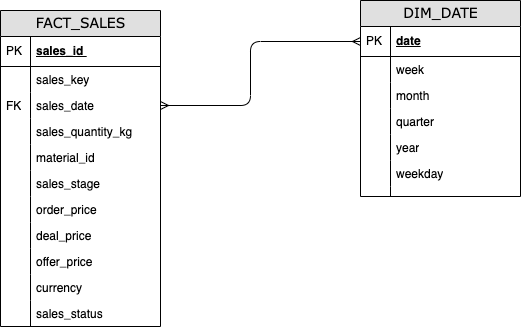

The diagram above was exported from draw.io. Its source (the exported page's mxGraphModel, read from the mxfile embedded in the PNG):
<mxGraphModel dx="771" dy="619" grid="1" gridSize="10" guides="1" tooltips="1" connect="1" arrows="1" fold="1" page="1" pageScale="1" pageWidth="1100" pageHeight="850" background="none" math="0" shadow="0">
  <root>
    <mxCell id="0" />
    <mxCell id="1" parent="0" />
    <mxCell id="2e49270ec7c68f3f-8" value="DIM_DATE" style="swimlane;html=1;fontStyle=0;childLayout=stackLayout;horizontal=1;startSize=26;fillColor=#e0e0e0;horizontalStack=0;resizeParent=1;resizeLast=0;collapsible=1;marginBottom=0;swimlaneFillColor=#ffffff;align=center;rounded=0;shadow=0;comic=0;labelBackgroundColor=none;strokeWidth=1;fontFamily=Verdana;fontSize=14;swimlaneLine=1;" parent="1" vertex="1">
      <mxGeometry x="620" y="200" width="160" height="196" as="geometry" />
    </mxCell>
    <mxCell id="2e49270ec7c68f3f-9" value="date" style="shape=partialRectangle;top=0;left=0;right=0;bottom=1;html=1;align=left;verticalAlign=middle;fillColor=none;spacingLeft=34;spacingRight=4;whiteSpace=wrap;overflow=hidden;rotatable=0;points=[[0,0.5],[1,0.5]];portConstraint=eastwest;dropTarget=0;fontStyle=5;" parent="2e49270ec7c68f3f-8" vertex="1">
      <mxGeometry y="26" width="160" height="30" as="geometry" />
    </mxCell>
    <mxCell id="2e49270ec7c68f3f-10" value="PK" style="shape=partialRectangle;top=0;left=0;bottom=0;html=1;fillColor=none;align=left;verticalAlign=middle;spacingLeft=4;spacingRight=4;whiteSpace=wrap;overflow=hidden;rotatable=0;points=[];portConstraint=eastwest;part=1;" parent="2e49270ec7c68f3f-9" vertex="1" connectable="0">
      <mxGeometry width="30" height="30" as="geometry" />
    </mxCell>
    <mxCell id="2e49270ec7c68f3f-11" value="week" style="shape=partialRectangle;top=0;left=0;right=0;bottom=0;html=1;align=left;verticalAlign=top;fillColor=none;spacingLeft=34;spacingRight=4;whiteSpace=wrap;overflow=hidden;rotatable=0;points=[[0,0.5],[1,0.5]];portConstraint=eastwest;dropTarget=0;" parent="2e49270ec7c68f3f-8" vertex="1">
      <mxGeometry y="56" width="160" height="26" as="geometry" />
    </mxCell>
    <mxCell id="2e49270ec7c68f3f-12" value="" style="shape=partialRectangle;top=0;left=0;bottom=0;html=1;fillColor=none;align=left;verticalAlign=top;spacingLeft=4;spacingRight=4;whiteSpace=wrap;overflow=hidden;rotatable=0;points=[];portConstraint=eastwest;part=1;" parent="2e49270ec7c68f3f-11" vertex="1" connectable="0">
      <mxGeometry width="30" height="26" as="geometry" />
    </mxCell>
    <mxCell id="2e49270ec7c68f3f-13" value="month" style="shape=partialRectangle;top=0;left=0;right=0;bottom=0;html=1;align=left;verticalAlign=top;fillColor=none;spacingLeft=34;spacingRight=4;whiteSpace=wrap;overflow=hidden;rotatable=0;points=[[0,0.5],[1,0.5]];portConstraint=eastwest;dropTarget=0;" parent="2e49270ec7c68f3f-8" vertex="1">
      <mxGeometry y="82" width="160" height="26" as="geometry" />
    </mxCell>
    <mxCell id="2e49270ec7c68f3f-14" value="" style="shape=partialRectangle;top=0;left=0;bottom=0;html=1;fillColor=none;align=left;verticalAlign=top;spacingLeft=4;spacingRight=4;whiteSpace=wrap;overflow=hidden;rotatable=0;points=[];portConstraint=eastwest;part=1;" parent="2e49270ec7c68f3f-13" vertex="1" connectable="0">
      <mxGeometry width="30" height="26" as="geometry" />
    </mxCell>
    <mxCell id="2e49270ec7c68f3f-15" value="quarter" style="shape=partialRectangle;top=0;left=0;right=0;bottom=0;html=1;align=left;verticalAlign=top;fillColor=none;spacingLeft=34;spacingRight=4;whiteSpace=wrap;overflow=hidden;rotatable=0;points=[[0,0.5],[1,0.5]];portConstraint=eastwest;dropTarget=0;" parent="2e49270ec7c68f3f-8" vertex="1">
      <mxGeometry y="108" width="160" height="26" as="geometry" />
    </mxCell>
    <mxCell id="2e49270ec7c68f3f-16" value="" style="shape=partialRectangle;top=0;left=0;bottom=0;html=1;fillColor=none;align=left;verticalAlign=top;spacingLeft=4;spacingRight=4;whiteSpace=wrap;overflow=hidden;rotatable=0;points=[];portConstraint=eastwest;part=1;" parent="2e49270ec7c68f3f-15" vertex="1" connectable="0">
      <mxGeometry width="30" height="26" as="geometry" />
    </mxCell>
    <mxCell id="9K1JntseQt40t7MYcEAl-19" value="year" style="shape=partialRectangle;top=0;left=0;right=0;bottom=0;html=1;align=left;verticalAlign=top;fillColor=none;spacingLeft=34;spacingRight=4;whiteSpace=wrap;overflow=hidden;rotatable=0;points=[[0,0.5],[1,0.5]];portConstraint=eastwest;dropTarget=0;" vertex="1" parent="2e49270ec7c68f3f-8">
      <mxGeometry y="134" width="160" height="26" as="geometry" />
    </mxCell>
    <mxCell id="9K1JntseQt40t7MYcEAl-20" value="" style="shape=partialRectangle;top=0;left=0;bottom=0;html=1;fillColor=none;align=left;verticalAlign=top;spacingLeft=4;spacingRight=4;whiteSpace=wrap;overflow=hidden;rotatable=0;points=[];portConstraint=eastwest;part=1;" vertex="1" connectable="0" parent="9K1JntseQt40t7MYcEAl-19">
      <mxGeometry width="30" height="26" as="geometry" />
    </mxCell>
    <mxCell id="9K1JntseQt40t7MYcEAl-25" value="weekday" style="shape=partialRectangle;top=0;left=0;right=0;bottom=0;html=1;align=left;verticalAlign=top;fillColor=none;spacingLeft=34;spacingRight=4;whiteSpace=wrap;overflow=hidden;rotatable=0;points=[[0,0.5],[1,0.5]];portConstraint=eastwest;dropTarget=0;" vertex="1" parent="2e49270ec7c68f3f-8">
      <mxGeometry y="160" width="160" height="26" as="geometry" />
    </mxCell>
    <mxCell id="9K1JntseQt40t7MYcEAl-26" value="" style="shape=partialRectangle;top=0;left=0;bottom=0;html=1;fillColor=none;align=left;verticalAlign=top;spacingLeft=4;spacingRight=4;whiteSpace=wrap;overflow=hidden;rotatable=0;points=[];portConstraint=eastwest;part=1;" vertex="1" connectable="0" parent="9K1JntseQt40t7MYcEAl-25">
      <mxGeometry width="30" height="26" as="geometry" />
    </mxCell>
    <mxCell id="2e49270ec7c68f3f-17" value="" style="shape=partialRectangle;top=0;left=0;right=0;bottom=0;html=1;align=left;verticalAlign=top;fillColor=none;spacingLeft=34;spacingRight=4;whiteSpace=wrap;overflow=hidden;rotatable=0;points=[[0,0.5],[1,0.5]];portConstraint=eastwest;dropTarget=0;" parent="2e49270ec7c68f3f-8" vertex="1">
      <mxGeometry y="186" width="160" height="10" as="geometry" />
    </mxCell>
    <mxCell id="2e49270ec7c68f3f-18" value="" style="shape=partialRectangle;top=0;left=0;bottom=0;html=1;fillColor=none;align=left;verticalAlign=top;spacingLeft=4;spacingRight=4;whiteSpace=wrap;overflow=hidden;rotatable=0;points=[];portConstraint=eastwest;part=1;" parent="2e49270ec7c68f3f-17" vertex="1" connectable="0">
      <mxGeometry width="30" height="10" as="geometry" />
    </mxCell>
    <mxCell id="2e49270ec7c68f3f-19" value="FACT_SALES" style="swimlane;html=1;fontStyle=0;childLayout=stackLayout;horizontal=1;startSize=26;fillColor=#e0e0e0;horizontalStack=0;resizeParent=1;resizeLast=0;collapsible=1;marginBottom=0;swimlaneFillColor=#ffffff;align=center;rounded=0;shadow=0;comic=0;labelBackgroundColor=none;strokeWidth=1;fontFamily=Verdana;fontSize=14" parent="1" vertex="1">
      <mxGeometry x="260" y="210" width="160" height="316" as="geometry" />
    </mxCell>
    <mxCell id="2e49270ec7c68f3f-20" value="sales_id&amp;nbsp;" style="shape=partialRectangle;top=0;left=0;right=0;bottom=1;html=1;align=left;verticalAlign=middle;fillColor=none;spacingLeft=34;spacingRight=4;whiteSpace=wrap;overflow=hidden;rotatable=0;points=[[0,0.5],[1,0.5]];portConstraint=eastwest;dropTarget=0;fontStyle=5;" parent="2e49270ec7c68f3f-19" vertex="1">
      <mxGeometry y="26" width="160" height="30" as="geometry" />
    </mxCell>
    <mxCell id="2e49270ec7c68f3f-21" value="PK" style="shape=partialRectangle;top=0;left=0;bottom=0;html=1;fillColor=none;align=left;verticalAlign=middle;spacingLeft=4;spacingRight=4;whiteSpace=wrap;overflow=hidden;rotatable=0;points=[];portConstraint=eastwest;part=1;" parent="2e49270ec7c68f3f-20" vertex="1" connectable="0">
      <mxGeometry width="30" height="30" as="geometry" />
    </mxCell>
    <mxCell id="2e49270ec7c68f3f-22" value="sales_key" style="shape=partialRectangle;top=0;left=0;right=0;bottom=0;html=1;align=left;verticalAlign=top;fillColor=none;spacingLeft=34;spacingRight=4;whiteSpace=wrap;overflow=hidden;rotatable=0;points=[[0,0.5],[1,0.5]];portConstraint=eastwest;dropTarget=0;" parent="2e49270ec7c68f3f-19" vertex="1">
      <mxGeometry y="56" width="160" height="26" as="geometry" />
    </mxCell>
    <mxCell id="2e49270ec7c68f3f-23" value="" style="shape=partialRectangle;top=0;left=0;bottom=0;html=1;fillColor=none;align=left;verticalAlign=top;spacingLeft=4;spacingRight=4;whiteSpace=wrap;overflow=hidden;rotatable=0;points=[];portConstraint=eastwest;part=1;" parent="2e49270ec7c68f3f-22" vertex="1" connectable="0">
      <mxGeometry width="30" height="26" as="geometry" />
    </mxCell>
    <mxCell id="2e49270ec7c68f3f-24" value="sales_date" style="shape=partialRectangle;top=0;left=0;right=0;bottom=0;html=1;align=left;verticalAlign=top;fillColor=none;spacingLeft=34;spacingRight=4;whiteSpace=wrap;overflow=hidden;rotatable=0;points=[[0,0.5],[1,0.5]];portConstraint=eastwest;dropTarget=0;" parent="2e49270ec7c68f3f-19" vertex="1">
      <mxGeometry y="82" width="160" height="26" as="geometry" />
    </mxCell>
    <mxCell id="2e49270ec7c68f3f-25" value="FK" style="shape=partialRectangle;top=0;left=0;bottom=0;html=1;fillColor=none;align=left;verticalAlign=top;spacingLeft=4;spacingRight=4;whiteSpace=wrap;overflow=hidden;rotatable=0;points=[];portConstraint=eastwest;part=1;" parent="2e49270ec7c68f3f-24" vertex="1" connectable="0">
      <mxGeometry width="30" height="26" as="geometry" />
    </mxCell>
    <mxCell id="2e49270ec7c68f3f-26" value="sales_quantity_kg" style="shape=partialRectangle;top=0;left=0;right=0;bottom=0;html=1;align=left;verticalAlign=top;fillColor=none;spacingLeft=34;spacingRight=4;whiteSpace=wrap;overflow=hidden;rotatable=0;points=[[0,0.5],[1,0.5]];portConstraint=eastwest;dropTarget=0;" parent="2e49270ec7c68f3f-19" vertex="1">
      <mxGeometry y="108" width="160" height="26" as="geometry" />
    </mxCell>
    <mxCell id="2e49270ec7c68f3f-27" value="" style="shape=partialRectangle;top=0;left=0;bottom=0;html=1;fillColor=none;align=left;verticalAlign=top;spacingLeft=4;spacingRight=4;whiteSpace=wrap;overflow=hidden;rotatable=0;points=[];portConstraint=eastwest;part=1;" parent="2e49270ec7c68f3f-26" vertex="1" connectable="0">
      <mxGeometry width="30" height="26" as="geometry" />
    </mxCell>
    <mxCell id="9K1JntseQt40t7MYcEAl-3" value="material_id" style="shape=partialRectangle;top=0;left=0;right=0;bottom=0;html=1;align=left;verticalAlign=top;fillColor=none;spacingLeft=34;spacingRight=4;whiteSpace=wrap;overflow=hidden;rotatable=0;points=[[0,0.5],[1,0.5]];portConstraint=eastwest;dropTarget=0;" vertex="1" parent="2e49270ec7c68f3f-19">
      <mxGeometry y="134" width="160" height="26" as="geometry" />
    </mxCell>
    <mxCell id="9K1JntseQt40t7MYcEAl-4" value="" style="shape=partialRectangle;top=0;left=0;bottom=0;html=1;fillColor=none;align=left;verticalAlign=top;spacingLeft=4;spacingRight=4;whiteSpace=wrap;overflow=hidden;rotatable=0;points=[];portConstraint=eastwest;part=1;" vertex="1" connectable="0" parent="9K1JntseQt40t7MYcEAl-3">
      <mxGeometry width="30" height="26" as="geometry" />
    </mxCell>
    <mxCell id="9K1JntseQt40t7MYcEAl-5" value="sales_stage" style="shape=partialRectangle;top=0;left=0;right=0;bottom=0;html=1;align=left;verticalAlign=top;fillColor=none;spacingLeft=34;spacingRight=4;whiteSpace=wrap;overflow=hidden;rotatable=0;points=[[0,0.5],[1,0.5]];portConstraint=eastwest;dropTarget=0;" vertex="1" parent="2e49270ec7c68f3f-19">
      <mxGeometry y="160" width="160" height="26" as="geometry" />
    </mxCell>
    <mxCell id="9K1JntseQt40t7MYcEAl-6" value="" style="shape=partialRectangle;top=0;left=0;bottom=0;html=1;fillColor=none;align=left;verticalAlign=top;spacingLeft=4;spacingRight=4;whiteSpace=wrap;overflow=hidden;rotatable=0;points=[];portConstraint=eastwest;part=1;" vertex="1" connectable="0" parent="9K1JntseQt40t7MYcEAl-5">
      <mxGeometry width="30" height="26" as="geometry" />
    </mxCell>
    <mxCell id="9K1JntseQt40t7MYcEAl-7" value="order_price" style="shape=partialRectangle;top=0;left=0;right=0;bottom=0;html=1;align=left;verticalAlign=top;fillColor=none;spacingLeft=34;spacingRight=4;whiteSpace=wrap;overflow=hidden;rotatable=0;points=[[0,0.5],[1,0.5]];portConstraint=eastwest;dropTarget=0;" vertex="1" parent="2e49270ec7c68f3f-19">
      <mxGeometry y="186" width="160" height="26" as="geometry" />
    </mxCell>
    <mxCell id="9K1JntseQt40t7MYcEAl-8" value="" style="shape=partialRectangle;top=0;left=0;bottom=0;html=1;fillColor=none;align=left;verticalAlign=top;spacingLeft=4;spacingRight=4;whiteSpace=wrap;overflow=hidden;rotatable=0;points=[];portConstraint=eastwest;part=1;" vertex="1" connectable="0" parent="9K1JntseQt40t7MYcEAl-7">
      <mxGeometry width="30" height="26" as="geometry" />
    </mxCell>
    <mxCell id="9K1JntseQt40t7MYcEAl-9" value="deal_price" style="shape=partialRectangle;top=0;left=0;right=0;bottom=0;html=1;align=left;verticalAlign=top;fillColor=none;spacingLeft=34;spacingRight=4;whiteSpace=wrap;overflow=hidden;rotatable=0;points=[[0,0.5],[1,0.5]];portConstraint=eastwest;dropTarget=0;" vertex="1" parent="2e49270ec7c68f3f-19">
      <mxGeometry y="212" width="160" height="26" as="geometry" />
    </mxCell>
    <mxCell id="9K1JntseQt40t7MYcEAl-10" value="" style="shape=partialRectangle;top=0;left=0;bottom=0;html=1;fillColor=none;align=left;verticalAlign=top;spacingLeft=4;spacingRight=4;whiteSpace=wrap;overflow=hidden;rotatable=0;points=[];portConstraint=eastwest;part=1;" vertex="1" connectable="0" parent="9K1JntseQt40t7MYcEAl-9">
      <mxGeometry width="30" height="26" as="geometry" />
    </mxCell>
    <mxCell id="9K1JntseQt40t7MYcEAl-11" value="offer_price" style="shape=partialRectangle;top=0;left=0;right=0;bottom=0;html=1;align=left;verticalAlign=top;fillColor=none;spacingLeft=34;spacingRight=4;whiteSpace=wrap;overflow=hidden;rotatable=0;points=[[0,0.5],[1,0.5]];portConstraint=eastwest;dropTarget=0;" vertex="1" parent="2e49270ec7c68f3f-19">
      <mxGeometry y="238" width="160" height="26" as="geometry" />
    </mxCell>
    <mxCell id="9K1JntseQt40t7MYcEAl-12" value="" style="shape=partialRectangle;top=0;left=0;bottom=0;html=1;fillColor=none;align=left;verticalAlign=top;spacingLeft=4;spacingRight=4;whiteSpace=wrap;overflow=hidden;rotatable=0;points=[];portConstraint=eastwest;part=1;" vertex="1" connectable="0" parent="9K1JntseQt40t7MYcEAl-11">
      <mxGeometry width="30" height="26" as="geometry" />
    </mxCell>
    <mxCell id="9K1JntseQt40t7MYcEAl-13" value="currency" style="shape=partialRectangle;top=0;left=0;right=0;bottom=0;html=1;align=left;verticalAlign=top;fillColor=none;spacingLeft=34;spacingRight=4;whiteSpace=wrap;overflow=hidden;rotatable=0;points=[[0,0.5],[1,0.5]];portConstraint=eastwest;dropTarget=0;" vertex="1" parent="2e49270ec7c68f3f-19">
      <mxGeometry y="264" width="160" height="26" as="geometry" />
    </mxCell>
    <mxCell id="9K1JntseQt40t7MYcEAl-14" value="" style="shape=partialRectangle;top=0;left=0;bottom=0;html=1;fillColor=none;align=left;verticalAlign=top;spacingLeft=4;spacingRight=4;whiteSpace=wrap;overflow=hidden;rotatable=0;points=[];portConstraint=eastwest;part=1;" vertex="1" connectable="0" parent="9K1JntseQt40t7MYcEAl-13">
      <mxGeometry width="30" height="26" as="geometry" />
    </mxCell>
    <mxCell id="9K1JntseQt40t7MYcEAl-27" value="sales_status" style="shape=partialRectangle;top=0;left=0;right=0;bottom=0;html=1;align=left;verticalAlign=top;fillColor=none;spacingLeft=34;spacingRight=4;whiteSpace=wrap;overflow=hidden;rotatable=0;points=[[0,0.5],[1,0.5]];portConstraint=eastwest;dropTarget=0;" vertex="1" parent="2e49270ec7c68f3f-19">
      <mxGeometry y="290" width="160" height="26" as="geometry" />
    </mxCell>
    <mxCell id="9K1JntseQt40t7MYcEAl-28" value="" style="shape=partialRectangle;top=0;left=0;bottom=0;html=1;fillColor=none;align=left;verticalAlign=top;spacingLeft=4;spacingRight=4;whiteSpace=wrap;overflow=hidden;rotatable=0;points=[];portConstraint=eastwest;part=1;" vertex="1" connectable="0" parent="9K1JntseQt40t7MYcEAl-27">
      <mxGeometry width="30" height="26" as="geometry" />
    </mxCell>
    <mxCell id="2e49270ec7c68f3f-57" value="" style="edgeStyle=orthogonalEdgeStyle;html=1;endArrow=ERmany;startArrow=ERmany;labelBackgroundColor=none;fontFamily=Verdana;fontSize=14;entryX=1;entryY=0.5;exitX=0;exitY=0.5;entryDx=0;entryDy=0;exitDx=0;exitDy=0;" parent="1" source="2e49270ec7c68f3f-9" target="2e49270ec7c68f3f-24" edge="1">
      <mxGeometry width="100" height="100" relative="1" as="geometry">
        <mxPoint x="560" y="220" as="sourcePoint" />
        <mxPoint x="450" y="181" as="targetPoint" />
        <Array as="points">
          <mxPoint x="510" y="241" />
          <mxPoint x="510" y="305" />
        </Array>
      </mxGeometry>
    </mxCell>
  </root>
</mxGraphModel>